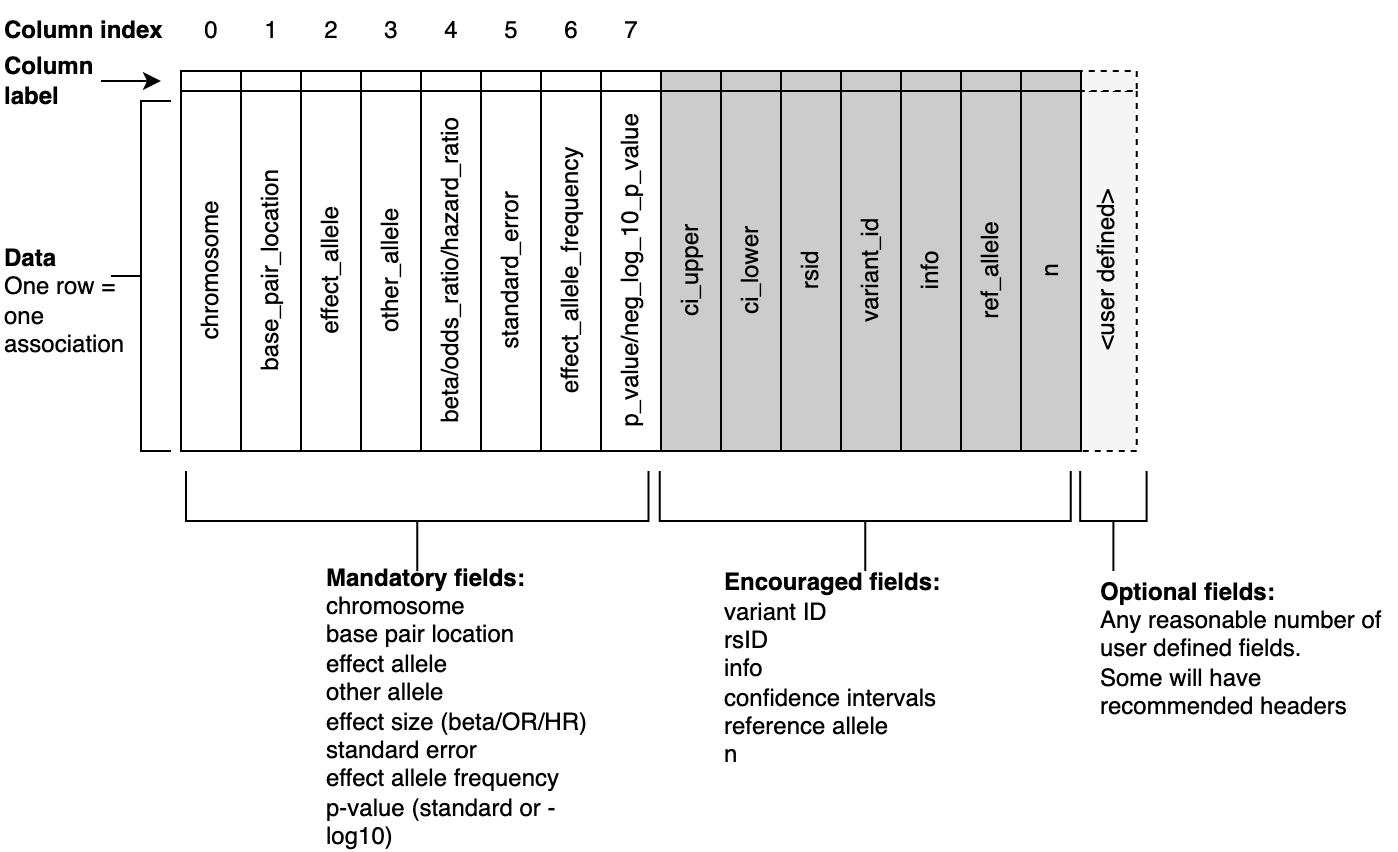

The diagram above was exported from draw.io. Its source (the exported page's mxGraphModel, read from the mxfile embedded in the PNG):
<mxGraphModel dx="2901" dy="1135" grid="1" gridSize="10" guides="1" tooltips="1" connect="1" arrows="1" fold="1" page="1" pageScale="1" pageWidth="827" pageHeight="1169" math="0" shadow="0">
  <root>
    <mxCell id="0" />
    <mxCell id="1" parent="0" />
    <mxCell id="2" value="chromosome" style="rounded=0;whiteSpace=wrap;html=1;horizontal=0;fontColor=#000000;strokeColor=#000000;" vertex="1" parent="1">
      <mxGeometry x="120" y="1770" width="30" height="180" as="geometry" />
    </mxCell>
    <mxCell id="3" value="base_pair_location" style="rounded=0;whiteSpace=wrap;html=1;horizontal=0;fontColor=#000000;strokeColor=#000000;" vertex="1" parent="1">
      <mxGeometry x="150" y="1770" width="30" height="180" as="geometry" />
    </mxCell>
    <mxCell id="4" value="" style="rounded=0;whiteSpace=wrap;html=1;fontColor=#000000;strokeColor=#000000;" vertex="1" parent="1">
      <mxGeometry x="120" y="1760" width="30" height="10" as="geometry" />
    </mxCell>
    <mxCell id="5" value="" style="rounded=0;whiteSpace=wrap;html=1;fontColor=#000000;strokeColor=#000000;" vertex="1" parent="1">
      <mxGeometry x="150" y="1760" width="30" height="10" as="geometry" />
    </mxCell>
    <mxCell id="6" value="effect_allele" style="rounded=0;whiteSpace=wrap;html=1;horizontal=0;fontColor=#000000;strokeColor=#000000;" vertex="1" parent="1">
      <mxGeometry x="180" y="1770" width="30" height="180" as="geometry" />
    </mxCell>
    <mxCell id="7" value="other_allele" style="rounded=0;whiteSpace=wrap;html=1;horizontal=0;fontColor=#000000;strokeColor=#000000;" vertex="1" parent="1">
      <mxGeometry x="210" y="1770" width="30" height="180" as="geometry" />
    </mxCell>
    <mxCell id="8" value="" style="rounded=0;whiteSpace=wrap;html=1;fontColor=#000000;strokeColor=#000000;" vertex="1" parent="1">
      <mxGeometry x="180" y="1760" width="30" height="10" as="geometry" />
    </mxCell>
    <mxCell id="9" value="" style="rounded=0;whiteSpace=wrap;html=1;fontColor=#000000;strokeColor=#000000;" vertex="1" parent="1">
      <mxGeometry x="210" y="1760" width="30" height="10" as="geometry" />
    </mxCell>
    <mxCell id="10" value="beta/odds_ratio/hazard_ratio" style="rounded=0;whiteSpace=wrap;html=1;horizontal=0;fontColor=#000000;strokeColor=#000000;" vertex="1" parent="1">
      <mxGeometry x="240" y="1770" width="30" height="180" as="geometry" />
    </mxCell>
    <mxCell id="11" value="standard_error" style="rounded=0;whiteSpace=wrap;html=1;horizontal=0;fontColor=#000000;strokeColor=#000000;" vertex="1" parent="1">
      <mxGeometry x="270" y="1770" width="30" height="180" as="geometry" />
    </mxCell>
    <mxCell id="12" value="" style="rounded=0;whiteSpace=wrap;html=1;fontColor=#000000;strokeColor=#000000;" vertex="1" parent="1">
      <mxGeometry x="240" y="1760" width="30" height="10" as="geometry" />
    </mxCell>
    <mxCell id="13" value="" style="rounded=0;whiteSpace=wrap;html=1;fontColor=#000000;strokeColor=#000000;" vertex="1" parent="1">
      <mxGeometry x="270" y="1760" width="30" height="10" as="geometry" />
    </mxCell>
    <mxCell id="14" value="effect_allele_frequency" style="rounded=0;whiteSpace=wrap;html=1;horizontal=0;fontColor=#000000;strokeColor=#000000;" vertex="1" parent="1">
      <mxGeometry x="300" y="1770" width="30" height="180" as="geometry" />
    </mxCell>
    <mxCell id="15" value="p_value/neg_log_10_p_value" style="rounded=0;whiteSpace=wrap;html=1;horizontal=0;fontColor=#000000;strokeColor=#000000;" vertex="1" parent="1">
      <mxGeometry x="330" y="1770" width="30" height="180" as="geometry" />
    </mxCell>
    <mxCell id="16" value="" style="rounded=0;whiteSpace=wrap;html=1;fontColor=#000000;strokeColor=#000000;" vertex="1" parent="1">
      <mxGeometry x="300" y="1760" width="30" height="10" as="geometry" />
    </mxCell>
    <mxCell id="17" value="" style="rounded=0;whiteSpace=wrap;html=1;fontColor=#000000;strokeColor=#000000;" vertex="1" parent="1">
      <mxGeometry x="330" y="1760" width="30" height="10" as="geometry" />
    </mxCell>
    <mxCell id="18" value="variant_id" style="rounded=0;whiteSpace=wrap;html=1;horizontal=0;fillColor=#CCCCCC;fontColor=#000000;strokeColor=#000000;" vertex="1" parent="1">
      <mxGeometry x="450" y="1770" width="30" height="180" as="geometry" />
    </mxCell>
    <mxCell id="19" value="" style="rounded=0;whiteSpace=wrap;html=1;fillColor=#CCCCCC;fontColor=#000000;strokeColor=#000000;" vertex="1" parent="1">
      <mxGeometry x="360" y="1760" width="30" height="10" as="geometry" />
    </mxCell>
    <mxCell id="20" value="rsid" style="rounded=0;whiteSpace=wrap;html=1;horizontal=0;strokeColor=#000000;fontColor=#000000;fillColor=#CCCCCC;" vertex="1" parent="1">
      <mxGeometry x="420" y="1770" width="30" height="180" as="geometry" />
    </mxCell>
    <mxCell id="21" value="" style="rounded=0;whiteSpace=wrap;html=1;strokeColor=#000000;fontColor=#000000;fillColor=#CCCCCC;" vertex="1" parent="1">
      <mxGeometry x="390" y="1760" width="30" height="10" as="geometry" />
    </mxCell>
    <mxCell id="22" value="info" style="rounded=0;whiteSpace=wrap;html=1;horizontal=0;strokeColor=#000000;fontColor=#000000;fillColor=#CCCCCC;" vertex="1" parent="1">
      <mxGeometry x="480" y="1770" width="30" height="180" as="geometry" />
    </mxCell>
    <mxCell id="23" value="" style="rounded=0;whiteSpace=wrap;html=1;strokeColor=#000000;fontColor=#000000;fillColor=#CCCCCC;" vertex="1" parent="1">
      <mxGeometry x="420" y="1760" width="30" height="10" as="geometry" />
    </mxCell>
    <mxCell id="24" value="ci_upper" style="rounded=0;whiteSpace=wrap;html=1;horizontal=0;strokeColor=#000000;fontColor=#000000;fillColor=#CCCCCC;" vertex="1" parent="1">
      <mxGeometry x="360" y="1770" width="30" height="180" as="geometry" />
    </mxCell>
    <mxCell id="25" value="" style="rounded=0;whiteSpace=wrap;html=1;strokeColor=#000000;fontColor=#000000;fillColor=#CCCCCC;" vertex="1" parent="1">
      <mxGeometry x="450" y="1760" width="30" height="10" as="geometry" />
    </mxCell>
    <mxCell id="26" value="ci_lower" style="rounded=0;whiteSpace=wrap;html=1;horizontal=0;strokeColor=#000000;fontColor=#000000;fillColor=#CCCCCC;" vertex="1" parent="1">
      <mxGeometry x="390" y="1770" width="30" height="180" as="geometry" />
    </mxCell>
    <mxCell id="27" value="" style="rounded=0;whiteSpace=wrap;html=1;strokeColor=#000000;fontColor=#000000;fillColor=#CCCCCC;" vertex="1" parent="1">
      <mxGeometry x="480" y="1760" width="30" height="10" as="geometry" />
    </mxCell>
    <mxCell id="28" value="&amp;lt;user defined&amp;gt;" style="rounded=0;whiteSpace=wrap;html=1;horizontal=0;strokeColor=#000000;fontColor=#000000;fillColor=#f5f5f5;dashed=1;" vertex="1" parent="1">
      <mxGeometry x="567.8199999999999" y="1770" width="30" height="180" as="geometry" />
    </mxCell>
    <mxCell id="29" value="" style="rounded=0;whiteSpace=wrap;html=1;strokeColor=#000000;fontColor=#000000;fillColor=#f5f5f5;dashed=1;" vertex="1" parent="1">
      <mxGeometry x="567.8199999999999" y="1760" width="30" height="10" as="geometry" />
    </mxCell>
    <mxCell id="30" value="" style="strokeWidth=1;html=1;shape=mxgraph.flowchart.annotation_2;align=left;labelPosition=right;pointerEvents=1;rotation=-90;" vertex="1" parent="1">
      <mxGeometry x="213.13" y="1869.38" width="50" height="231.25" as="geometry" />
    </mxCell>
    <mxCell id="31" value="" style="strokeWidth=1;html=1;shape=mxgraph.flowchart.annotation_2;align=left;labelPosition=right;pointerEvents=1;rotation=-90;" vertex="1" parent="1">
      <mxGeometry x="437.13" y="1882.27" width="50" height="205.48" as="geometry" />
    </mxCell>
    <mxCell id="32" value="" style="strokeWidth=1;html=1;shape=mxgraph.flowchart.annotation_2;align=left;labelPosition=right;pointerEvents=1;rotation=-90;" vertex="1" parent="1">
      <mxGeometry x="561.2" y="1968.4" width="50" height="33.22" as="geometry" />
    </mxCell>
    <mxCell id="33" value="&lt;b&gt;Mandatory fields:&lt;br&gt;&lt;/b&gt;chromosome&lt;br&gt;base pair location&lt;br&gt;effect allele&lt;br&gt;other allele&lt;br&gt;effect size (beta/OR/HR)&lt;br&gt;standard error&lt;br&gt;effect allele frequency&lt;br&gt;p-value (standard or -log10)" style="text;html=1;strokeColor=none;fillColor=none;align=left;verticalAlign=middle;whiteSpace=wrap;rounded=0;" vertex="1" parent="1">
      <mxGeometry x="191" y="2062.63" width="150" height="30" as="geometry" />
    </mxCell>
    <mxCell id="34" value="&lt;b&gt;Encouraged fields:&lt;br&gt;&lt;/b&gt;variant ID&lt;br&gt;rsID&lt;br&gt;info&lt;br&gt;confidence intervals&lt;br&gt;reference allele&lt;br&gt;n" style="text;html=1;strokeColor=none;fillColor=none;align=left;verticalAlign=middle;whiteSpace=wrap;rounded=0;" vertex="1" parent="1">
      <mxGeometry x="390" y="2043.91" width="150" height="30" as="geometry" />
    </mxCell>
    <mxCell id="35" value="&lt;b&gt;Optional fields:&lt;/b&gt;&lt;br&gt;Any reasonable number of user defined fields.&lt;br&gt;Some will have recommended headers" style="text;html=1;strokeColor=none;fillColor=none;align=left;verticalAlign=middle;whiteSpace=wrap;rounded=0;" vertex="1" parent="1">
      <mxGeometry x="577.8199999999999" y="2033.63" width="150" height="30" as="geometry" />
    </mxCell>
    <mxCell id="36" value="" style="edgeStyle=orthogonalEdgeStyle;rounded=0;orthogonalLoop=1;jettySize=auto;html=1;fontColor=#000000;strokeColor=#000000;" edge="1" source="37" parent="1">
      <mxGeometry relative="1" as="geometry">
        <mxPoint x="110" y="1765" as="targetPoint" />
      </mxGeometry>
    </mxCell>
    <mxCell id="37" value="&lt;b&gt;Column label&lt;/b&gt;" style="text;html=1;strokeColor=none;fillColor=none;align=left;verticalAlign=middle;whiteSpace=wrap;rounded=0;" vertex="1" parent="1">
      <mxGeometry x="30" y="1750" width="50" height="30" as="geometry" />
    </mxCell>
    <mxCell id="38" value="&lt;b&gt;Data&lt;/b&gt;&lt;br&gt;One row = one association" style="text;html=1;strokeColor=none;fillColor=none;align=left;verticalAlign=middle;whiteSpace=wrap;rounded=0;" vertex="1" parent="1">
      <mxGeometry x="30" y="1860" width="60" height="30" as="geometry" />
    </mxCell>
    <mxCell id="39" value="" style="strokeWidth=1;html=1;shape=mxgraph.flowchart.annotation_2;align=left;labelPosition=right;pointerEvents=1;rotation=0;fontColor=#000000;strokeColor=#000000;" vertex="1" parent="1">
      <mxGeometry x="85" y="1775" width="30" height="175" as="geometry" />
    </mxCell>
    <mxCell id="40" value="&lt;b&gt;Column index&lt;/b&gt;" style="text;html=1;strokeColor=none;fillColor=none;align=left;verticalAlign=middle;whiteSpace=wrap;rounded=0;" vertex="1" parent="1">
      <mxGeometry x="30" y="1725" width="90" height="30" as="geometry" />
    </mxCell>
    <mxCell id="41" value="0" style="text;html=1;align=center;verticalAlign=middle;resizable=0;points=[];autosize=1;strokeColor=none;fillColor=none;fontColor=#000000;" vertex="1" parent="1">
      <mxGeometry x="125" y="1730" width="20" height="20" as="geometry" />
    </mxCell>
    <mxCell id="42" value="1" style="text;html=1;align=center;verticalAlign=middle;resizable=0;points=[];autosize=1;strokeColor=none;fillColor=none;fontColor=#000000;" vertex="1" parent="1">
      <mxGeometry x="155" y="1730" width="20" height="20" as="geometry" />
    </mxCell>
    <mxCell id="43" value="2" style="text;html=1;align=center;verticalAlign=middle;resizable=0;points=[];autosize=1;strokeColor=none;fillColor=none;fontColor=#000000;" vertex="1" parent="1">
      <mxGeometry x="185" y="1730" width="20" height="20" as="geometry" />
    </mxCell>
    <mxCell id="44" value="3" style="text;html=1;align=center;verticalAlign=middle;resizable=0;points=[];autosize=1;strokeColor=none;fillColor=none;fontColor=#000000;" vertex="1" parent="1">
      <mxGeometry x="215" y="1730" width="20" height="20" as="geometry" />
    </mxCell>
    <mxCell id="45" value="4&lt;span style=&quot;font-family: monospace; font-size: 0px;&quot;&gt;%3CmxGraphModel%3E%3Croot%3E%3CmxCell%20id%3D%220%22%2F%3E%3CmxCell%20id%3D%221%22%20parent%3D%220%22%2F%3E%3CmxCell%20id%3D%222%22%20value%3D%220%22%20style%3D%22text%3Bhtml%3D1%3Balign%3Dcenter%3BverticalAlign%3Dmiddle%3Bresizable%3D0%3Bpoints%3D%5B%5D%3Bautosize%3D1%3BstrokeColor%3Dnone%3BfillColor%3Dnone%3B%22%20vertex%3D%221%22%20parent%3D%221%22%3E%3CmxGeometry%20x%3D%22125%22%20y%3D%221730%22%20width%3D%2220%22%20height%3D%2220%22%20as%3D%22geometry%22%2F%3E%3C%2FmxCell%3E%3C%2Froot%3E%3C%2FmxGraphModel%3E&lt;/span&gt;" style="text;html=1;align=center;verticalAlign=middle;resizable=0;points=[];autosize=1;strokeColor=none;fillColor=none;fontColor=#000000;" vertex="1" parent="1">
      <mxGeometry x="245" y="1730" width="20" height="20" as="geometry" />
    </mxCell>
    <mxCell id="46" value="5" style="text;html=1;align=center;verticalAlign=middle;resizable=0;points=[];autosize=1;strokeColor=none;fillColor=none;fontColor=#000000;" vertex="1" parent="1">
      <mxGeometry x="275" y="1730" width="20" height="20" as="geometry" />
    </mxCell>
    <mxCell id="47" value="6" style="text;html=1;align=center;verticalAlign=middle;resizable=0;points=[];autosize=1;strokeColor=none;fillColor=none;fontColor=#000000;" vertex="1" parent="1">
      <mxGeometry x="305" y="1730" width="20" height="20" as="geometry" />
    </mxCell>
    <mxCell id="48" value="7" style="text;html=1;align=center;verticalAlign=middle;resizable=0;points=[];autosize=1;strokeColor=none;fillColor=none;fontColor=#000000;" vertex="1" parent="1">
      <mxGeometry x="335" y="1730" width="20" height="20" as="geometry" />
    </mxCell>
    <mxCell id="49" value="ref_allele" style="rounded=0;whiteSpace=wrap;html=1;horizontal=0;strokeColor=#000000;fontColor=#000000;fillColor=#CCCCCC;" vertex="1" parent="1">
      <mxGeometry x="510" y="1770" width="30" height="180" as="geometry" />
    </mxCell>
    <mxCell id="50" value="" style="rounded=0;whiteSpace=wrap;html=1;strokeColor=#000000;fontColor=#000000;fillColor=#CCCCCC;" vertex="1" parent="1">
      <mxGeometry x="510" y="1760" width="30" height="10" as="geometry" />
    </mxCell>
    <mxCell id="51" value="n" style="rounded=0;whiteSpace=wrap;html=1;horizontal=0;strokeColor=#000000;fontColor=#000000;fillColor=#CCCCCC;" vertex="1" parent="1">
      <mxGeometry x="540" y="1770" width="30" height="180" as="geometry" />
    </mxCell>
    <mxCell id="52" value="" style="rounded=0;whiteSpace=wrap;html=1;strokeColor=#000000;fontColor=#000000;fillColor=#CCCCCC;" vertex="1" parent="1">
      <mxGeometry x="540" y="1760" width="30" height="10" as="geometry" />
    </mxCell>
  </root>
</mxGraphModel>